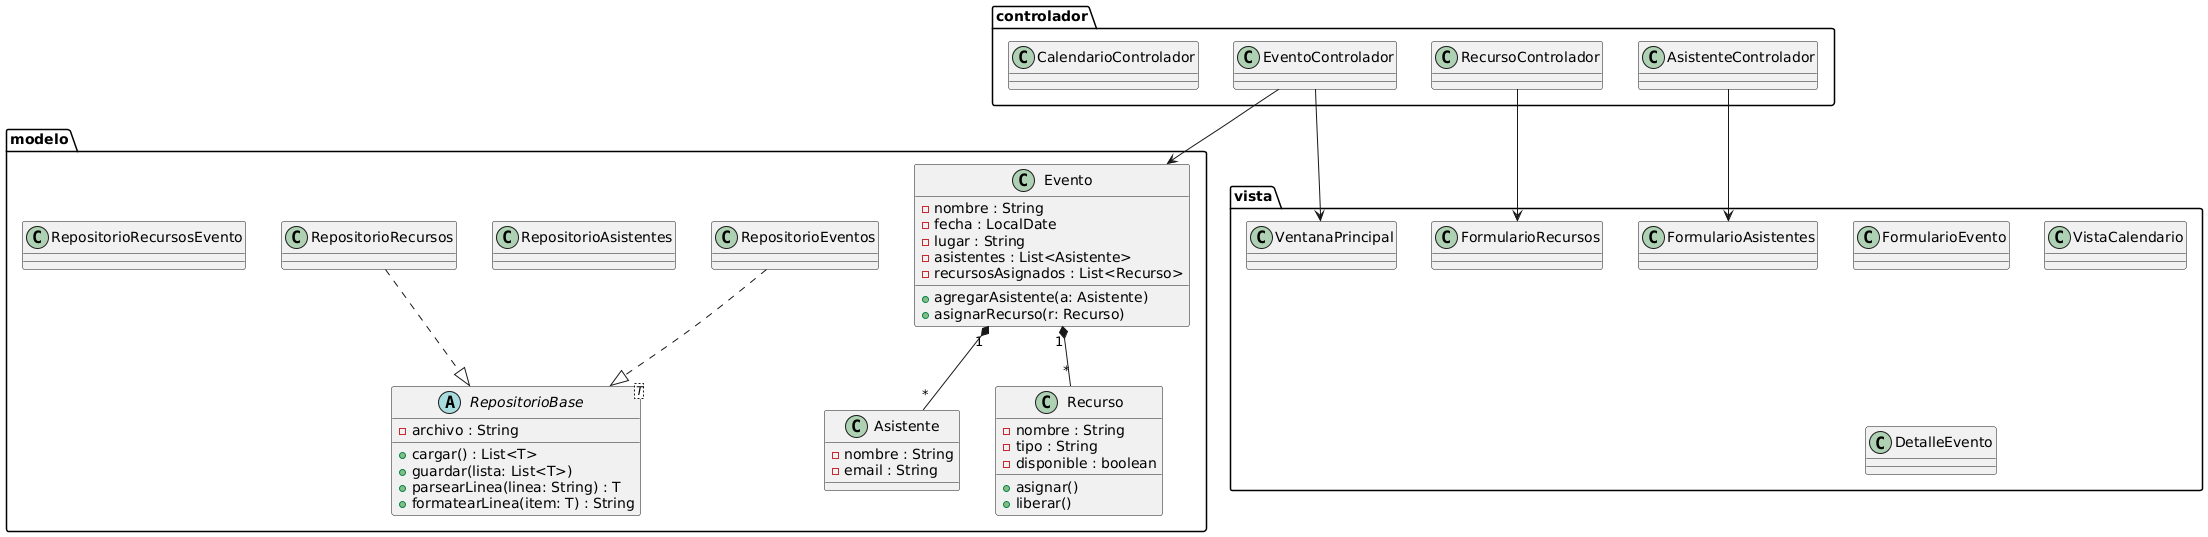

The diagram above was rendered by PlantUML. Its source (embedded in the PNG):
@startuml
package modelo {
  class Evento {
    - nombre : String
    - fecha : LocalDate
    - lugar : String
    - asistentes : List<Asistente>
    - recursosAsignados : List<Recurso>
    + agregarAsistente(a: Asistente)
    + asignarRecurso(r: Recurso)
  }

  class Asistente {
    - nombre : String
    - email : String
  }

  class Recurso {
    - nombre : String
    - tipo : String
    - disponible : boolean
    + asignar()
    + liberar()
  }

  abstract class RepositorioBase<T> {
    - archivo : String
    + cargar() : List<T>
    + guardar(lista: List<T>)
    + parsearLinea(linea: String) : T
    + formatearLinea(item: T) : String
  }

  class RepositorioEventos
  class RepositorioAsistentes
  class RepositorioRecursos
  class RepositorioRecursosEvento
}

package controlador {
  class EventoControlador
  class AsistenteControlador
  class RecursoControlador
  class CalendarioControlador
}

package vista {
  class VentanaPrincipal
  class FormularioEvento
  class FormularioAsistentes
  class FormularioRecursos
  class VistaCalendario
  class DetalleEvento
}

Evento "1" *-- "*" Asistente
Evento "1" *-- "*" Recurso
EventoControlador --> VentanaPrincipal
EventoControlador --> Evento
AsistenteControlador --> FormularioAsistentes
RecursoControlador --> FormularioRecursos

RepositorioEventos ..|> RepositorioBase
RepositorioRecursos ..|> RepositorioBase
@enduml